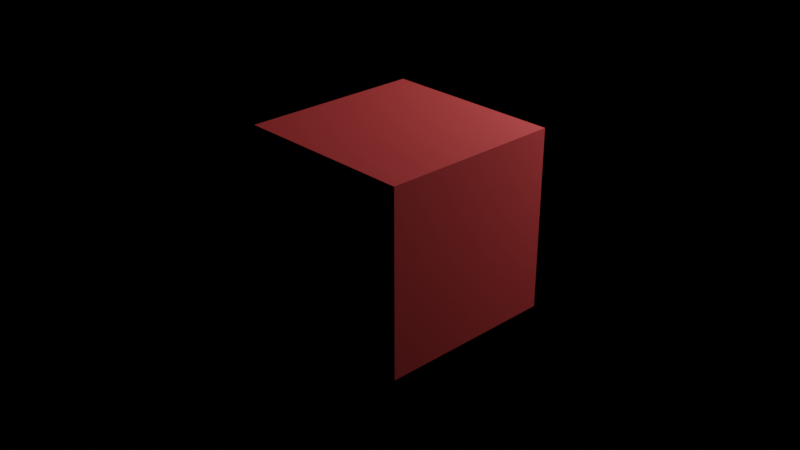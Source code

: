 # Source: untitled.blend  (saved by Blender 3.3.6; exported with 4.5.12 LTS)
import bpy
from mathutils import Matrix  # noqa: F401  (used for matrix-valued properties, if any)

bpy.ops.wm.read_factory_settings(use_empty=True)
scene = bpy.context.scene
scene.name = 'Scene'

# ---- collections
col_collection = bpy.data.collections.new('Collection'); scene.collection.children.link(col_collection)

# ---- images (referenced by path relative to the original .blend; pixels are not part of the script)
import os
ASSET_DIR = os.environ.get("B2B_ASSET_DIR", "")  # directory of the original .blend (textures are referenced by path, not embedded)
HERE = os.path.dirname(os.path.abspath(__file__))  # packed textures are extracted next to this script under _unpacked/

def load_image(name, relpath, width, height, colorspace="sRGB"):
    """Load a texture the original file referenced (path relative to the .blend, or extracted next to this script)."""
    p = next((c for c in (os.path.join(HERE, relpath), os.path.join(ASSET_DIR, relpath)) if relpath and os.path.exists(c)), "")
    if p:
        img = bpy.data.images.load(p, check_existing=True)
        img.name = name
    else:  # same state as the original file: an image datablock whose file is absent (Cycles renders it pink)
        img = bpy.data.images.new(name, width, height)
        img.source = "FILE"
        img.filepath = "//" + (relpath or name)
    img.colorspace_settings.name = colorspace
    return img
img_bump_one_channel_jpg = load_image('bump_one_channel.jpg', 'textures/bump_one_channel.jpg', 1024, 1024, 'sRGB')

# ---- materials (node trees are filled in below, after node groups)
mat_material = bpy.data.materials.new('Material')
mat_material.alpha_threshold = 0.0
mat_material.roughness = 0.5
mat_material.line_color = (0.0, 0.0, 0.0, 1.0)

# ---- material node trees
mat_material.use_nodes = True; mat_material.node_tree.nodes.clear()
_N = mat_material.node_tree.nodes; _L = mat_material.node_tree.links
n0 = _N.new('ShaderNodeOutputMaterial'); n0.name = 'Material Output'; n0.location = (300, 300)
n1 = _N.new('ShaderNodeTexCoord'); n1.name = 'Texture Coordinate'; n1.location = (-1273, 222)
n2 = _N.new('ShaderNodeMapping'); n2.name = 'Mapping'; n2.location = (-1065, 258)
n3 = _N.new('ShaderNodeTexImage'); n3.name = 'Image Texture'; n3.location = (-782, 250)
n3.image = img_bump_one_channel_jpg
n4 = _N.new('ShaderNodeBsdfDiffuse'); n4.name = 'Diffuse BSDF'; n4.location = (273, 88)
n4.inputs[0].default_value = (0.003288, 0.0, 0.8, 1.0)
n5 = _N.new('ShaderNodeValToRGB'); n5.name = 'ColorRamp.001'; n5.location = (-422, -5)
while len(n5.color_ramp.elements) > 1: n5.color_ramp.elements.remove(n5.color_ramp.elements[-1])
n5.color_ramp.elements[0].position = 0.0; n5.color_ramp.elements[0].color = (0.0, 0.0, 0.0, 1.0)
_e = n5.color_ramp.elements.new(1.0); _e.color = (1.0, 1.0, 1.0, 1.0)
n6 = _N.new('ShaderNodeValToRGB'); n6.name = 'ColorRamp'; n6.location = (-403, 244)
while len(n6.color_ramp.elements) > 1: n6.color_ramp.elements.remove(n6.color_ramp.elements[-1])
n6.color_ramp.elements[0].position = 0.0; n6.color_ramp.elements[0].color = (0.01, 0.01, 0.01, 1.0)
_e = n6.color_ramp.elements.new(1.0); _e.color = (1.0, 1.0, 1.0, 1.0)
n7 = _N.new('ShaderNodeBsdfPrincipled'); n7.name = 'Principled BSDF'; n7.location = (-25, 350)
n7.distribution = 'GGX'
n7.subsurface_method = 'RANDOM_WALK_SKIN'
n7.inputs[0].default_value = (0.9, 0.1, 0.1, 1.0)
n7.inputs[3].default_value = 1.45
n7.inputs[20].default_value = 0.0
n7.inputs[27].default_value = (0.0, 0.0, 0.0, 1.0)
n7.inputs[28].default_value = 1.0
_L.new(n3.outputs[0], n6.inputs[0])
_L.new(n1.outputs[2], n2.inputs[0])
_L.new(n2.outputs[0], n3.inputs[0])
_L.new(n7.outputs[0], n0.inputs[0])
_L.new(n3.outputs[0], n5.inputs[0])
_L.new(n5.outputs[0], n7.inputs[1])
n0.is_active_output = True

# ---- world
world_world = bpy.data.worlds.new('World'); scene.world = world_world
world_world.use_nodes = True; world_world.node_tree.nodes.clear()
_N = world_world.node_tree.nodes; _L = world_world.node_tree.links
n0 = _N.new('ShaderNodeOutputWorld'); n0.name = 'World Output'; n0.location = (300, 300)
n1 = _N.new('ShaderNodeBackground'); n1.name = 'Background'; n1.location = (10, 300)
n1.inputs[0].default_value = (0.05088, 0.05088, 0.05088, 1.0)
n1.inputs[1].default_value = 0.0
_L.new(n1.outputs[0], n0.inputs[0])
n0.is_active_output = True
world_world.color = (0.05088, 0.05088, 0.05088)
world_world.use_sun_shadow = False
world_world.sun_shadow_jitter_overblur = 0.0

# ---- cameras
cam_camera = bpy.data.cameras.new('Camera')
cam_camera.clip_end = 100.0
cam_camera.ortho_scale = 7.314

# ---- lights
light_light = bpy.data.lights.new('Light', 'POINT')
light_light.transmission_factor = 0.0
light_light.energy = 1000.0
light_light.shadow_soft_size = 0.1
light_light.shadow_maximum_resolution = 0.006
light_light.use_absolute_resolution = True

# ---- meshes
me_cube = bpy.data.meshes.new('Cube')
me_cube.from_pydata([(1.0, 1.0, 1.0), (1.0, 1.0, -1.0), (1.0, -1.0, 1.0), (1.0, -1.0, -1.0), (-1.0, 1.0, 1.0), (-1.0, 1.0, -1.0), (-1.0, -1.0, 1.0), (-1.0, -1.0, -1.0)], [], [(0, 4, 6, 2), (3, 2, 6, 7), (7, 6, 4, 5), (5, 1, 3, 7), (1, 0, 2, 3), (5, 4, 0, 1)])
_uv = me_cube.uv_layers.new(name='UVMap')
_uv.uv.foreach_set('vector', [0.625, 0.5, 0.875, 0.5, 0.875, 0.75, 0.625, 0.75, 0.375, 0.75, 0.625, 0.75, 0.625, 1.0, 0.375, 1.0, 0.375, 0.0, 0.625, 0.0, 0.625, 0.25, 0.375, 0.25, 0.125, 0.5, 0.375, 0.5, 0.375, 0.75, 0.125, 0.75, 0.375, 0.5, 0.625, 0.5, 0.625, 0.75, 0.375, 0.75, 0.375, 0.25, 0.625, 0.25, 0.625, 0.5, 0.375, 0.5])
me_cube.materials.append(mat_material)
me_cube.use_mirror_vertex_groups = False
me_cube.update()

# ---- objects
ob_cube = bpy.data.objects.new('Cube', me_cube)
ob_light = bpy.data.objects.new('Light', light_light)
ob_camera = bpy.data.objects.new('Camera', cam_camera)

# ---- transforms, parenting, visibility, modifiers, constraints
ob_cube.location = (0.0, 0.0, 0.0)
ob_cube.lock_rotations_4d = False
ob_cube.empty_display_type = 'ARROWS'
ob_cube.lineart.crease_threshold = 0.0
ob_light.location = (1.921, 4.679, 3.25)
ob_light.rotation_euler = (0.6503, 0.05522, 1.866)
ob_light.lock_rotations_4d = False
ob_light.empty_display_type = 'ARROWS'
ob_light.color = (0.0, 0.0, 0.0, 0.0)
ob_light.lineart.crease_threshold = 0.0
ob_camera.location = (7.359, -6.926, 4.958)
ob_camera.rotation_euler = (1.109, 0.0, 0.8149)
ob_camera.lock_rotations_4d = False
ob_camera.empty_display_type = 'ARROWS'
ob_camera.color = (0.0, 0.0, 0.0, 0.0)
ob_camera.display_type = 'WIRE'
ob_camera.lineart.crease_threshold = 0.0

# ---- collection membership
col_collection.objects.link(ob_cube)
col_collection.objects.link(ob_light)
col_collection.objects.link(ob_camera)

# ---- scene / render settings (as saved in the file)
scene.camera = ob_camera
scene.frame_start = 1; scene.frame_end = 250; scene.frame_set(1)
scene.render.engine = 'CYCLES'
scene.render.film_transparent = True
scene.cycles.samples = 256
scene.cycles.sampling_pattern = 'TABULATED_SOBOL'
scene.cycles.use_light_tree = False
scene.eevee.taa_render_samples = 256
scene.view_settings.view_transform = 'Filmic'
bpy.context.view_layer.update()
